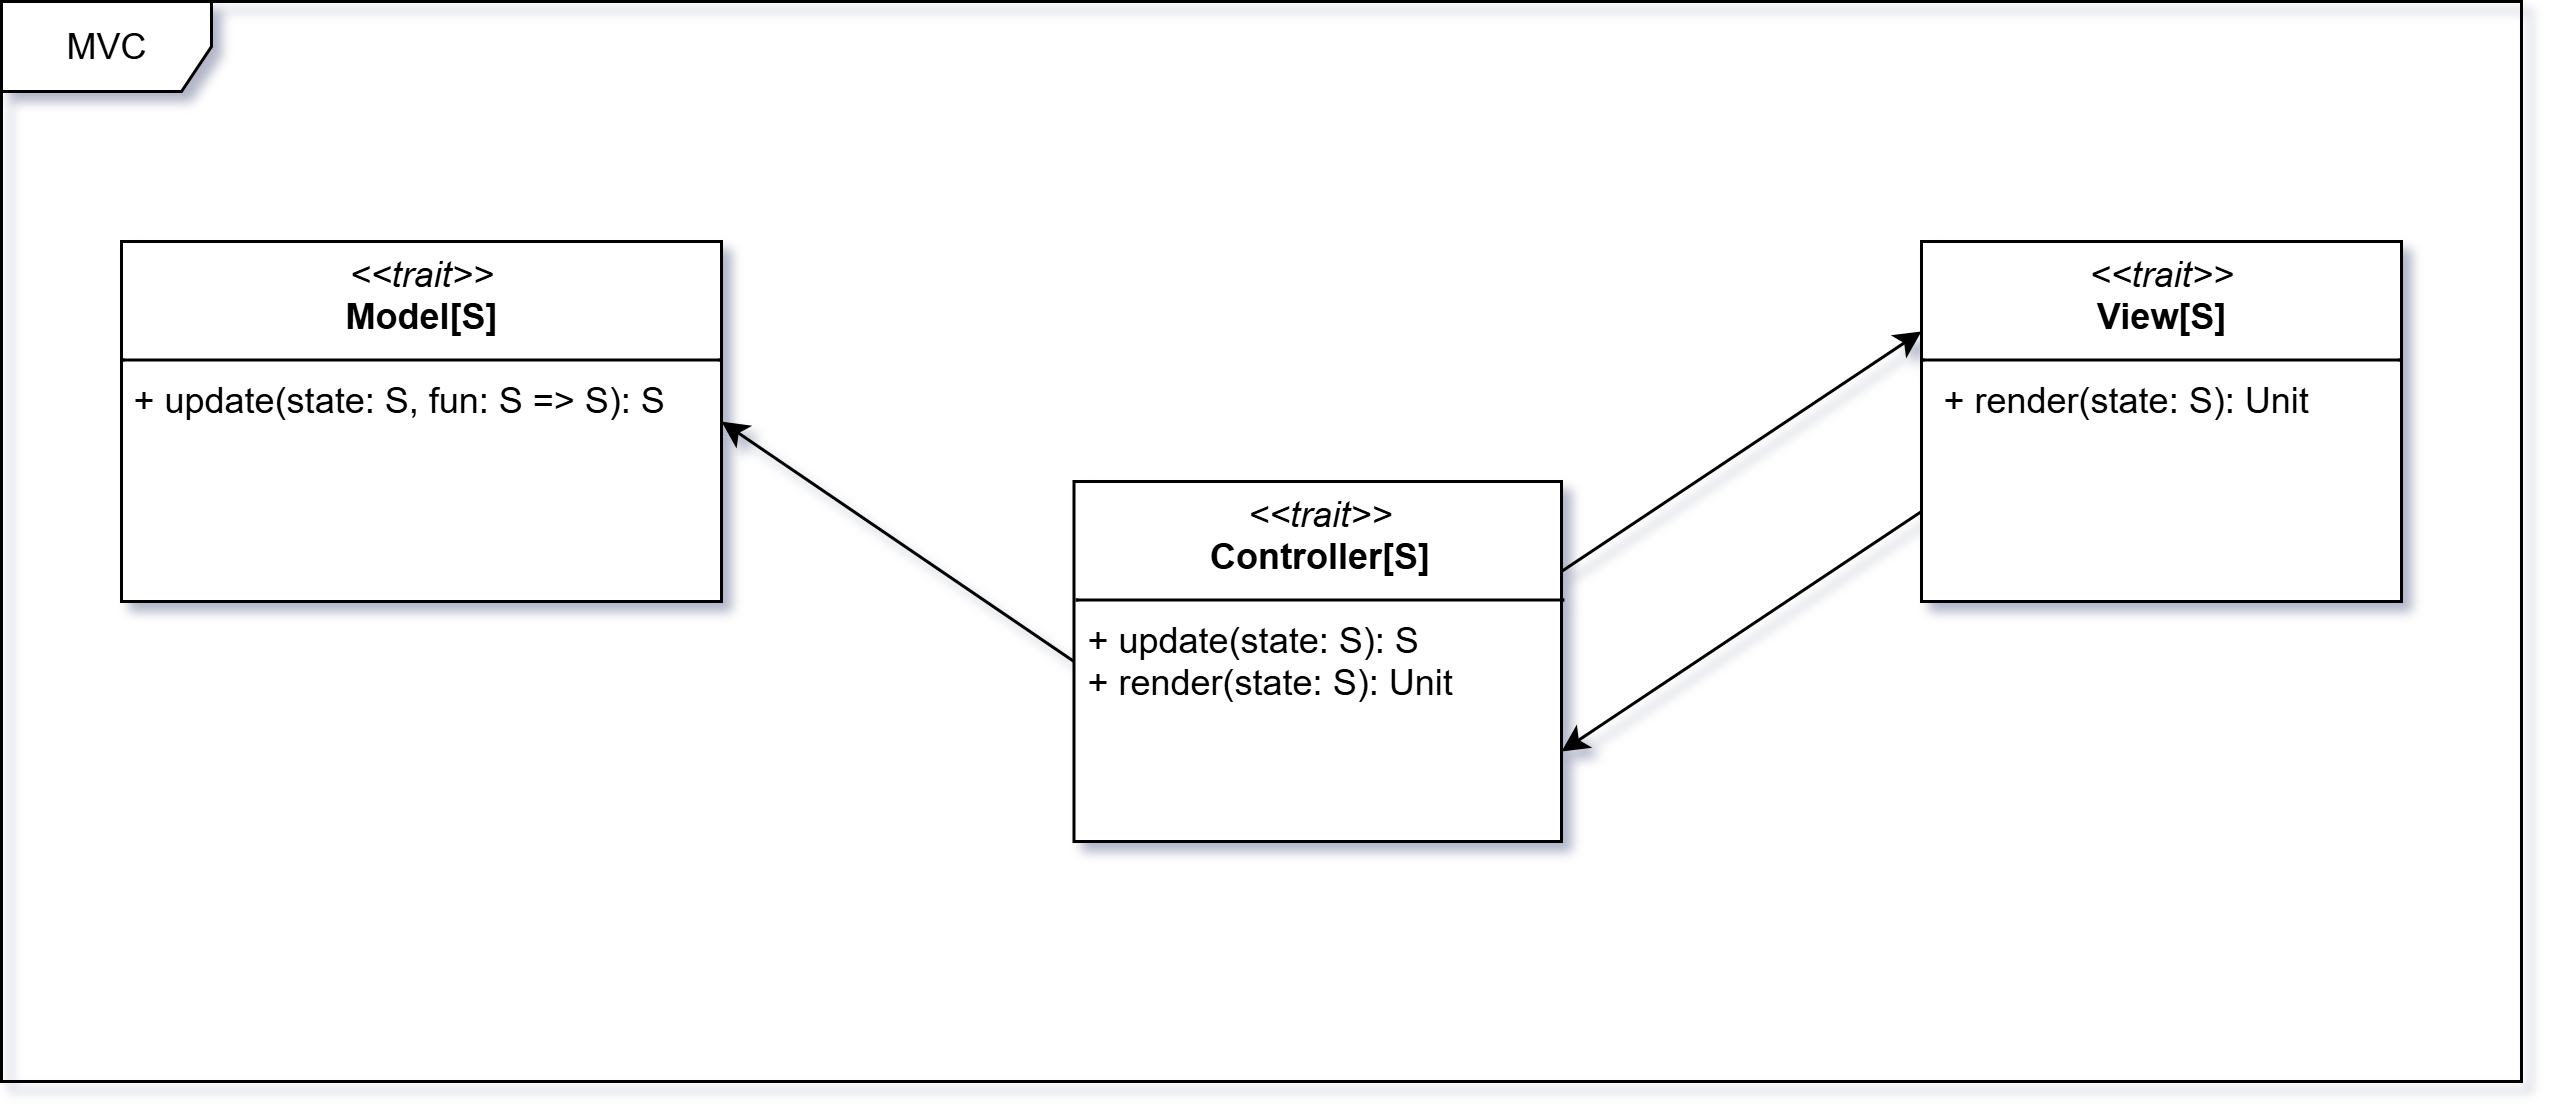

The diagram above was exported from draw.io. Its source (the exported page's mxGraphModel, read from the mxfile embedded in the PNG):
<mxGraphModel dx="3189" dy="801" grid="1" gridSize="10" guides="1" tooltips="1" connect="1" arrows="1" fold="1" page="1" pageScale="1" pageWidth="850" pageHeight="1100" background="none" math="0" shadow="0">
  <root>
    <mxCell id="0" />
    <mxCell id="1" parent="0" />
    <mxCell id="2" value="MVC" style="shape=umlFrame;whiteSpace=wrap;html=1;pointerEvents=0;width=70;height=30;" vertex="1" parent="1">
      <mxGeometry y="4320" width="840" height="360" as="geometry" />
    </mxCell>
    <mxCell id="3" style="rounded=0;orthogonalLoop=1;jettySize=auto;html=1;entryX=1;entryY=0.5;entryDx=0;entryDy=0;exitX=0;exitY=0.5;exitDx=0;exitDy=0;" edge="1" source="5" target="8" parent="1">
      <mxGeometry relative="1" as="geometry">
        <mxPoint x="240" y="4460" as="targetPoint" />
      </mxGeometry>
    </mxCell>
    <mxCell id="4" style="rounded=0;orthogonalLoop=1;jettySize=auto;html=1;entryX=0;entryY=0.25;entryDx=0;entryDy=0;exitX=1;exitY=0.25;exitDx=0;exitDy=0;" edge="1" source="5" target="7" parent="1">
      <mxGeometry relative="1" as="geometry" />
    </mxCell>
    <mxCell id="5" value="&lt;p style=&quot;margin:0px;margin-top:4px;text-align:center;&quot;&gt;&lt;i&gt;&amp;lt;&amp;lt;trait&amp;gt;&amp;gt;&lt;/i&gt;&lt;br&gt;&lt;b&gt;Controller[S]&lt;/b&gt;&lt;/p&gt;&lt;hr size=&quot;1&quot; style=&quot;border-style:solid;&quot;&gt;&lt;p style=&quot;margin:0px;margin-left:4px;&quot;&gt;+ update(state: S): S&lt;/p&gt;&lt;p style=&quot;margin:0px;margin-left:4px;&quot;&gt;+ render(state: S): Unit&lt;/p&gt;" style="verticalAlign=top;align=left;overflow=fill;html=1;whiteSpace=wrap;" vertex="1" parent="1">
      <mxGeometry x="357.5" y="4480" width="162.5" height="120" as="geometry" />
    </mxCell>
    <mxCell id="6" style="rounded=0;orthogonalLoop=1;jettySize=auto;html=1;entryX=1;entryY=0.75;entryDx=0;entryDy=0;exitX=0;exitY=0.75;exitDx=0;exitDy=0;" edge="1" source="7" target="5" parent="1">
      <mxGeometry relative="1" as="geometry" />
    </mxCell>
    <mxCell id="7" value="&lt;p style=&quot;margin:0px;margin-top:4px;text-align:center;&quot;&gt;&lt;i&gt;&amp;lt;&amp;lt;trait&amp;gt;&amp;gt;&lt;/i&gt;&lt;br&gt;&lt;b&gt;View[S]&lt;/b&gt;&lt;/p&gt;&lt;hr size=&quot;1&quot; style=&quot;border-style:solid;&quot;&gt;&lt;p style=&quot;margin:0px;margin-left:4px;&quot;&gt;&lt;span style=&quot;background-color: transparent; color: light-dark(rgb(0, 0, 0), rgb(255, 255, 255));&quot;&gt;&amp;nbsp;+ render(state: S): Unit&lt;/span&gt;&lt;/p&gt;&lt;p style=&quot;margin:0px;margin-left:4px;&quot;&gt;&lt;br&gt;&lt;/p&gt;" style="verticalAlign=top;align=left;overflow=fill;html=1;whiteSpace=wrap;" vertex="1" parent="1">
      <mxGeometry x="640" y="4400" width="160" height="120" as="geometry" />
    </mxCell>
    <mxCell id="8" value="&lt;p style=&quot;margin:0px;margin-top:4px;text-align:center;&quot;&gt;&lt;i style=&quot;&quot;&gt;&amp;lt;&amp;lt;trait&amp;gt;&amp;gt;&lt;/i&gt;&lt;br&gt;&lt;b&gt;Model[S]&lt;/b&gt;&lt;/p&gt;&lt;hr size=&quot;1&quot; style=&quot;border-style:solid;&quot;&gt;&lt;p style=&quot;margin:0px;margin-left:4px;&quot;&gt;+ update(state: S, fun: S =&amp;gt; S): S&lt;/p&gt;" style="verticalAlign=top;align=left;overflow=fill;html=1;whiteSpace=wrap;" vertex="1" parent="1">
      <mxGeometry x="40" y="4400" width="200" height="120" as="geometry" />
    </mxCell>
  </root>
</mxGraphModel>